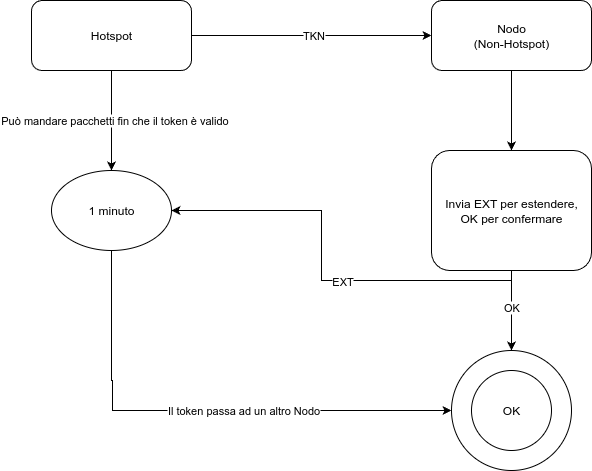

The diagram above was exported from draw.io. Its source (the exported page's mxGraphModel, read from the mxfile embedded in the PNG):
<mxGraphModel dx="1352" dy="920" grid="1" gridSize="10" guides="1" tooltips="1" connect="1" arrows="1" fold="1" page="1" pageScale="1" pageWidth="827" pageHeight="1169" math="0" shadow="0">
  <root>
    <mxCell id="0" />
    <mxCell id="1" parent="0" />
    <mxCell id="s2YqwD6qNgbk6zaTg2Dk-7" style="edgeStyle=orthogonalEdgeStyle;rounded=0;orthogonalLoop=1;jettySize=auto;html=1;" edge="1" parent="1" source="s2YqwD6qNgbk6zaTg2Dk-1" target="s2YqwD6qNgbk6zaTg2Dk-6">
      <mxGeometry relative="1" as="geometry" />
    </mxCell>
    <mxCell id="s2YqwD6qNgbk6zaTg2Dk-17" value="Può mandare pacchetti fin che il token è valido" style="edgeLabel;html=1;align=center;verticalAlign=middle;resizable=0;points=[];" vertex="1" connectable="0" parent="s2YqwD6qNgbk6zaTg2Dk-7">
      <mxGeometry x="-0.02" y="2" relative="1" as="geometry">
        <mxPoint as="offset" />
      </mxGeometry>
    </mxCell>
    <mxCell id="s2YqwD6qNgbk6zaTg2Dk-8" style="edgeStyle=orthogonalEdgeStyle;rounded=0;orthogonalLoop=1;jettySize=auto;html=1;" edge="1" parent="1" source="s2YqwD6qNgbk6zaTg2Dk-1" target="s2YqwD6qNgbk6zaTg2Dk-2">
      <mxGeometry relative="1" as="geometry" />
    </mxCell>
    <mxCell id="s2YqwD6qNgbk6zaTg2Dk-16" value="TKN" style="edgeLabel;html=1;align=center;verticalAlign=middle;resizable=0;points=[];" vertex="1" connectable="0" parent="s2YqwD6qNgbk6zaTg2Dk-8">
      <mxGeometry x="0.0083" y="1" relative="1" as="geometry">
        <mxPoint as="offset" />
      </mxGeometry>
    </mxCell>
    <mxCell id="s2YqwD6qNgbk6zaTg2Dk-1" value="Hotspot" style="rounded=1;whiteSpace=wrap;html=1;" vertex="1" parent="1">
      <mxGeometry x="80" y="50" width="160" height="70" as="geometry" />
    </mxCell>
    <mxCell id="s2YqwD6qNgbk6zaTg2Dk-9" style="edgeStyle=orthogonalEdgeStyle;rounded=0;orthogonalLoop=1;jettySize=auto;html=1;entryX=0.5;entryY=0;entryDx=0;entryDy=0;" edge="1" parent="1" source="s2YqwD6qNgbk6zaTg2Dk-2" target="s2YqwD6qNgbk6zaTg2Dk-3">
      <mxGeometry relative="1" as="geometry" />
    </mxCell>
    <mxCell id="s2YqwD6qNgbk6zaTg2Dk-2" value="Nodo&lt;div&gt;(Non-Hotspot)&lt;/div&gt;" style="rounded=1;whiteSpace=wrap;html=1;" vertex="1" parent="1">
      <mxGeometry x="480" y="50" width="160" height="70" as="geometry" />
    </mxCell>
    <mxCell id="s2YqwD6qNgbk6zaTg2Dk-10" style="edgeStyle=orthogonalEdgeStyle;rounded=0;orthogonalLoop=1;jettySize=auto;html=1;" edge="1" parent="1" source="s2YqwD6qNgbk6zaTg2Dk-3" target="s2YqwD6qNgbk6zaTg2Dk-4">
      <mxGeometry relative="1" as="geometry" />
    </mxCell>
    <mxCell id="s2YqwD6qNgbk6zaTg2Dk-22" value="OK" style="edgeLabel;html=1;align=center;verticalAlign=middle;resizable=0;points=[];" vertex="1" connectable="0" parent="s2YqwD6qNgbk6zaTg2Dk-10">
      <mxGeometry x="-0.1" y="-1" relative="1" as="geometry">
        <mxPoint as="offset" />
      </mxGeometry>
    </mxCell>
    <mxCell id="s2YqwD6qNgbk6zaTg2Dk-3" value="Invia EXT per estendere,&lt;div&gt;OK per confermare&lt;/div&gt;" style="rounded=1;whiteSpace=wrap;html=1;" vertex="1" parent="1">
      <mxGeometry x="480" y="200" width="160" height="120" as="geometry" />
    </mxCell>
    <mxCell id="s2YqwD6qNgbk6zaTg2Dk-4" value="" style="ellipse;whiteSpace=wrap;html=1;aspect=fixed;" vertex="1" parent="1">
      <mxGeometry x="500" y="400" width="120" height="120" as="geometry" />
    </mxCell>
    <mxCell id="s2YqwD6qNgbk6zaTg2Dk-5" value="OK" style="ellipse;whiteSpace=wrap;html=1;aspect=fixed;" vertex="1" parent="1">
      <mxGeometry x="520" y="420" width="80" height="80" as="geometry" />
    </mxCell>
    <mxCell id="s2YqwD6qNgbk6zaTg2Dk-15" style="edgeStyle=orthogonalEdgeStyle;rounded=0;orthogonalLoop=1;jettySize=auto;html=1;entryX=0;entryY=0.5;entryDx=0;entryDy=0;" edge="1" parent="1" source="s2YqwD6qNgbk6zaTg2Dk-6" target="s2YqwD6qNgbk6zaTg2Dk-4">
      <mxGeometry relative="1" as="geometry">
        <mxPoint x="310" y="470" as="targetPoint" />
        <Array as="points">
          <mxPoint x="160" y="430" />
          <mxPoint x="161" y="430" />
          <mxPoint x="161" y="460" />
        </Array>
      </mxGeometry>
    </mxCell>
    <mxCell id="s2YqwD6qNgbk6zaTg2Dk-19" value="Il token passa ad un altro Nodo" style="edgeLabel;html=1;align=center;verticalAlign=middle;resizable=0;points=[];" vertex="1" connectable="0" parent="s2YqwD6qNgbk6zaTg2Dk-15">
      <mxGeometry x="0.164" y="1" relative="1" as="geometry">
        <mxPoint as="offset" />
      </mxGeometry>
    </mxCell>
    <mxCell id="s2YqwD6qNgbk6zaTg2Dk-6" value="1 minuto" style="ellipse;whiteSpace=wrap;html=1;" vertex="1" parent="1">
      <mxGeometry x="100" y="220" width="120" height="80" as="geometry" />
    </mxCell>
    <mxCell id="s2YqwD6qNgbk6zaTg2Dk-13" value="" style="endArrow=classic;html=1;rounded=0;entryX=1;entryY=0.5;entryDx=0;entryDy=0;" edge="1" parent="1" target="s2YqwD6qNgbk6zaTg2Dk-6">
      <mxGeometry width="50" height="50" relative="1" as="geometry">
        <mxPoint x="560" y="330" as="sourcePoint" />
        <mxPoint x="310" y="330" as="targetPoint" />
        <Array as="points">
          <mxPoint x="370" y="330" />
          <mxPoint x="370" y="260" />
        </Array>
      </mxGeometry>
    </mxCell>
    <mxCell id="s2YqwD6qNgbk6zaTg2Dk-18" value="EXT" style="edgeLabel;html=1;align=center;verticalAlign=middle;resizable=0;points=[];" vertex="1" connectable="0" parent="s2YqwD6qNgbk6zaTg2Dk-13">
      <mxGeometry x="-0.1707" relative="1" as="geometry">
        <mxPoint as="offset" />
      </mxGeometry>
    </mxCell>
  </root>
</mxGraphModel>